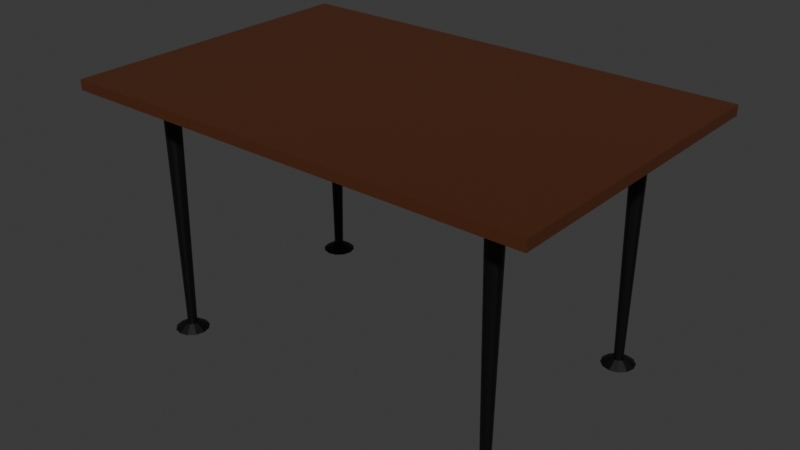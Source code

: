# Source: table.blend  (saved by Blender 5.0.119; exported with 4.5.12 LTS)
import bpy
from mathutils import Matrix  # noqa: F401  (used for matrix-valued properties, if any)

bpy.ops.wm.read_factory_settings(use_empty=True)
scene = bpy.context.scene
scene.name = 'Scene'

# ---- collections
col_collection = bpy.data.collections.new('Collection'); scene.collection.children.link(col_collection)

# ---- materials (node trees are filled in below, after node groups)
mat_table = bpy.data.materials.new('Table')
mat_legs = bpy.data.materials.new('Legs')

# ---- material node trees
mat_table.use_nodes = True; mat_table.node_tree.nodes.clear()
_N = mat_table.node_tree.nodes; _L = mat_table.node_tree.links
n0 = _N.new('ShaderNodeBsdfPrincipled'); n0.name = 'Principled BSDF'; n0.location = (-200, 100)
n0.inputs[0].default_value = (0.08084, 0.02255, 0.006522, 1.0)
n1 = _N.new('ShaderNodeOutputMaterial'); n1.name = 'Material Output'; n1.location = (200, 100)
_L.new(n0.outputs[0], n1.inputs[0])
n1.is_active_output = True
mat_legs.use_nodes = True; mat_legs.node_tree.nodes.clear()
_N = mat_legs.node_tree.nodes; _L = mat_legs.node_tree.links
n0 = _N.new('ShaderNodeBsdfPrincipled'); n0.name = 'Principled BSDF'; n0.location = (-200, 100)
n0.inputs[0].default_value = (0.0, 0.0, 0.0, 1.0)
n1 = _N.new('ShaderNodeOutputMaterial'); n1.name = 'Material Output'; n1.location = (200, 100)
_L.new(n0.outputs[0], n1.inputs[0])
n1.is_active_output = True

# ---- world
world_world = bpy.data.worlds.new('World'); scene.world = world_world
world_world.use_nodes = True; world_world.node_tree.nodes.clear()
_N = world_world.node_tree.nodes; _L = world_world.node_tree.links
n0 = _N.new('ShaderNodeOutputWorld'); n0.name = 'World Output'; n0.location = (200, 100)
n1 = _N.new('ShaderNodeBackground'); n1.name = 'Background'; n1.location = (-200, 100)
n1.inputs[0].default_value = (0.05088, 0.05088, 0.05088, 1.0)
_L.new(n1.outputs[0], n0.inputs[0])
n0.is_active_output = True
world_world.color = (0.05088, 0.05088, 0.05088)
world_world.sun_shadow_jitter_overblur = 0.0

# ---- meshes
me_cube_001 = bpy.data.meshes.new('Cube.001')
me_cube_001.from_pydata([(-1.0, -1.0, 0.0), (-1.0, -1.0, 2.0), (-1.0, 1.0, 0.0), (-1.0, 1.0, 2.0), (1.0, -1.0, 0.0), (1.0, -1.0, 2.0), (1.0, 1.0, 0.0), (1.0, 1.0, 2.0)], [], [(0, 1, 3, 2), (2, 3, 7, 6), (6, 7, 5, 4), (4, 5, 1, 0), (2, 6, 4, 0), (7, 3, 1, 5)])
_uv = me_cube_001.uv_layers.new(name='UVMap')
_uv.uv.foreach_set('vector', [0.375, 0.0, 0.625, 0.0, 0.625, 0.25, 0.375, 0.25, 0.375, 0.25, 0.625, 0.25, 0.625, 0.5, 0.375, 0.5, 0.375, 0.5, 0.625, 0.5, 0.625, 0.75, 0.375, 0.75, 0.375, 0.75, 0.625, 0.75, 0.625, 1.0, 0.375, 1.0, 0.125, 0.5, 0.375, 0.5, 0.375, 0.75, 0.125, 0.75, 0.625, 0.5, 0.875, 0.5, 0.875, 0.75, 0.625, 0.75])
me_cube_001.materials.append(mat_table)
me_cube_001.update()
me_cylinder = bpy.data.meshes.new('Cylinder')
me_cylinder.from_pydata([(0.0, 0.5331, 0.0), (0.0, 1.0, 2.0), (0.2665, 0.4616, 0.0), (0.5, 0.866, 2.0), (0.4616, 0.2665, 0.0), (0.866, 0.5, 2.0), (0.5331, 4.453e-07, 0.0), (1.0, 0.0, 2.0), (0.4616, -0.2665, 0.0), (0.866, -0.5, 2.0), (0.2665, -0.4616, 0.0), (0.5, -0.866, 2.0), (0.0, -0.5331, 0.0), (0.0, -1.0, 2.0), (-0.2665, -0.4616, 0.0), (-0.5, -0.866, 2.0), (-0.4616, -0.2665, 0.0), (-0.866, -0.5, 2.0), (-0.5331, 4.453e-07, 0.0), (-1.0, 0.0, 2.0), (-0.4616, 0.2665, 0.0), (-0.866, 0.5, 2.0), (-0.2665, 0.4616, 0.0), (-0.5, 0.866, 2.0)], [], [(0, 1, 3, 2), (2, 3, 5, 4), (4, 5, 7, 6), (6, 7, 9, 8), (8, 9, 11, 10), (10, 11, 13, 12), (12, 13, 15, 14), (14, 15, 17, 16), (16, 17, 19, 18), (18, 19, 21, 20), (3, 1, 23, 21, 19, 17, 15, 13, 11, 9, 7, 5), (20, 21, 23, 22), (22, 23, 1, 0), (0, 2, 4, 6, 8, 10, 12, 14, 16, 18, 20, 22)])
_uv = me_cylinder.uv_layers.new(name='UVMap')
_uv.uv.foreach_set('vector', [1.0, 0.5, 1.0, 1.0, 0.9167, 1.0, 0.9167, 0.5, 0.9167, 0.5, 0.9167, 1.0, 0.8333, 1.0, 0.8333, 0.5, 0.8333, 0.5, 0.8333, 1.0, 0.75, 1.0, 0.75, 0.5, 0.75, 0.5, 0.75, 1.0, 0.6667, 1.0, 0.6667, 0.5, 0.6667, 0.5, 0.6667, 1.0, 0.5833, 1.0, 0.5833, 0.5, 0.5833, 0.5, 0.5833, 1.0, 0.5, 1.0, 0.5, 0.5, 0.5, 0.5, 0.5, 1.0, 0.4167, 1.0, 0.4167, 0.5, 0.4167, 0.5, 0.4167, 1.0, 0.3333, 1.0, 0.3333, 0.5, 0.3333, 0.5, 0.3333, 1.0, 0.25, 1.0, 0.25, 0.5, 0.25, 0.5, 0.25, 1.0, 0.1667, 1.0, 0.1667, 0.5, 0.37, 0.4578, 0.25, 0.49, 0.13, 0.4578, 0.04215, 0.37, 0.01, 0.25, 0.04215, 0.13, 0.13, 0.04215, 0.25, 0.01, 0.37, 0.04215, 0.4578, 0.13, 0.49, 0.25, 0.4578, 0.37, 0.1667, 0.5, 0.1667, 1.0, 0.08333, 1.0, 0.08333, 0.5, 0.08333, 0.5, 0.08333, 1.0, 7.451e-08, 1.0, 7.451e-08, 0.5, 0.75, 0.49, 0.87, 0.4578, 0.9578, 0.37, 0.99, 0.25, 0.9578, 0.13, 0.87, 0.04215, 0.75, 0.01, 0.63, 0.04215, 0.5422, 0.13, 0.51, 0.25, 0.5422, 0.37, 0.63, 0.4578])
me_cylinder.materials.append(mat_legs)
me_cylinder.update()
me_cylinder_001 = bpy.data.meshes.new('Cylinder.001')
me_cylinder_001.from_pydata([(4.716e-10, 0.9051, 0.0), (3.128e-09, 0.3703, 2.0), (0.4525, 0.7838, 0.0), (0.1851, 0.3207, 2.0), (0.7838, 0.4525, 0.0), (0.3207, 0.1851, 2.0), (0.9051, -4.716e-10, 0.0), (0.3703, -3.128e-09, 2.0), (0.7838, -0.4525, 0.0), (0.3207, -0.1851, 2.0), (0.4525, -0.7838, 0.0), (0.1851, -0.3207, 2.0), (4.716e-10, -0.9051, 0.0), (3.128e-09, -0.3703, 2.0), (-0.4525, -0.7838, 0.0), (-0.1851, -0.3207, 2.0), (-0.7838, -0.4525, 0.0), (-0.3207, -0.1851, 2.0), (-0.9051, -4.716e-10, 0.0), (-0.3703, -3.128e-09, 2.0), (-0.7838, 0.4525, 0.0), (-0.3207, 0.1851, 2.0), (-0.4525, 0.7838, 0.0), (-0.1851, 0.3207, 2.0)], [], [(0, 1, 3, 2), (2, 3, 5, 4), (4, 5, 7, 6), (6, 7, 9, 8), (8, 9, 11, 10), (10, 11, 13, 12), (12, 13, 15, 14), (14, 15, 17, 16), (16, 17, 19, 18), (18, 19, 21, 20), (3, 1, 23, 21, 19, 17, 15, 13, 11, 9, 7, 5), (20, 21, 23, 22), (22, 23, 1, 0), (0, 2, 4, 6, 8, 10, 12, 14, 16, 18, 20, 22)])
_uv = me_cylinder_001.uv_layers.new(name='UVMap')
_uv.uv.foreach_set('vector', [1.0, 0.5, 1.0, 1.0, 0.9167, 1.0, 0.9167, 0.5, 0.9167, 0.5, 0.9167, 1.0, 0.8333, 1.0, 0.8333, 0.5, 0.8333, 0.5, 0.8333, 1.0, 0.75, 1.0, 0.75, 0.5, 0.75, 0.5, 0.75, 1.0, 0.6667, 1.0, 0.6667, 0.5, 0.6667, 0.5, 0.6667, 1.0, 0.5833, 1.0, 0.5833, 0.5, 0.5833, 0.5, 0.5833, 1.0, 0.5, 1.0, 0.5, 0.5, 0.5, 0.5, 0.5, 1.0, 0.4167, 1.0, 0.4167, 0.5, 0.4167, 0.5, 0.4167, 1.0, 0.3333, 1.0, 0.3333, 0.5, 0.3333, 0.5, 0.3333, 1.0, 0.25, 1.0, 0.25, 0.5, 0.25, 0.5, 0.25, 1.0, 0.1667, 1.0, 0.1667, 0.5, 0.37, 0.4578, 0.25, 0.49, 0.13, 0.4578, 0.04215, 0.37, 0.01, 0.25, 0.04215, 0.13, 0.13, 0.04215, 0.25, 0.01, 0.37, 0.04215, 0.4578, 0.13, 0.49, 0.25, 0.4578, 0.37, 0.1667, 0.5, 0.1667, 1.0, 0.08333, 1.0, 0.08333, 0.5, 0.08333, 0.5, 0.08333, 1.0, 7.451e-08, 1.0, 7.451e-08, 0.5, 0.75, 0.49, 0.87, 0.4578, 0.9578, 0.37, 0.99, 0.25, 0.9578, 0.13, 0.87, 0.04215, 0.75, 0.01, 0.63, 0.04215, 0.5422, 0.13, 0.51, 0.25, 0.5422, 0.37, 0.63, 0.4578])
me_cylinder_001.materials.append(mat_legs)
me_cylinder_001.update()

# ---- objects
ob_cube = bpy.data.objects.new('Cube', me_cube_001)
ob_cylinder = bpy.data.objects.new('Cylinder', me_cylinder)
ob_cylinder_001 = bpy.data.objects.new('Cylinder.001', me_cylinder_001)

# ---- transforms, parenting, visibility, modifiers, constraints
ob_cube.location = (0.0, 0.0, 1.172)
ob_cube.scale = (-1.12, -0.7429, 0.02381)
ob_cylinder.location = (0.8406, 0.5044, 0.0)
ob_cylinder.scale = (0.04044, 0.04044, 0.5937)
_m = ob_cylinder.modifiers.new('Mirror', 'MIRROR')
_m.use_axis = (True, True, False)
_m.mirror_object = ob_cube
ob_cylinder_001.location = (0.8403, 0.505, 0.0)
ob_cylinder_001.scale = (0.08683, 0.08683, 0.01544)
_m = ob_cylinder_001.modifiers.new('Mirror', 'MIRROR')
_m.use_axis = (True, True, False)
_m.mirror_object = ob_cube

# ---- collection membership
col_collection.objects.link(ob_cube)
col_collection.objects.link(ob_cylinder)
col_collection.objects.link(ob_cylinder_001)

# ---- scene / render settings (as saved in the file)
scene.frame_start = 1; scene.frame_end = 250; scene.frame_set(1)
scene.render.engine = 'BLENDER_EEVEE_NEXT'
scene.render.bake_bias = 0.0
scene.render.bake_samples = 0
scene.cycles.sampling_pattern = 'TABULATED_SOBOL'
scene.eevee.use_volume_custom_range = False
bpy.context.view_layer.update()

# ---- added for rendering (the .blend has no active camera and no usable light): camera, sun
cam_auto = bpy.data.cameras.new('AutoCamera')
cam_auto.lens = 50.0
cam_auto.sensor_width = 36.0
cam_auto.clip_end = 1000.0
ob_auto_camera = bpy.data.objects.new('AutoCamera', cam_auto)
scene.collection.objects.link(ob_auto_camera)
ob_auto_camera.location = (2.7315, -3.2778, 2.79522)
ob_auto_camera.rotation_euler = (1.09748, -7.21219e-08, 0.694738)
scene.camera = ob_auto_camera
light_auto_sun = bpy.data.lights.new('AutoSun', 'SUN')
light_auto_sun.energy = 3.0
light_auto_sun.angle = 0.0523599
ob_auto_sun = bpy.data.objects.new('AutoSun', light_auto_sun)
scene.collection.objects.link(ob_auto_sun)
ob_auto_sun.rotation_euler = (0.872665, 0.174533, 0.523599)
bpy.context.view_layer.update()
